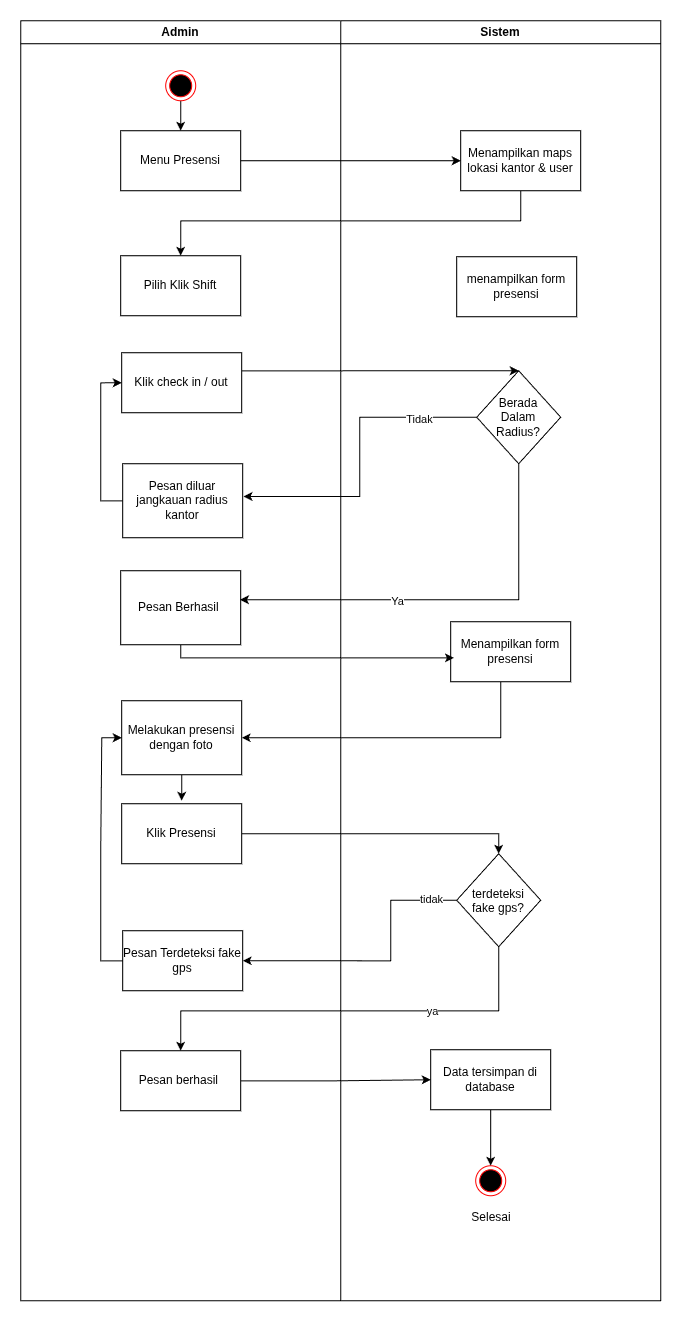

The diagram above was exported from draw.io. Its source (the exported page's mxGraphModel, read from the mxfile embedded in the PNG):
<mxGraphModel dx="1806" dy="1183" grid="1" gridSize="10" guides="1" tooltips="1" connect="1" arrows="1" fold="1" page="1" pageScale="1" pageWidth="850" pageHeight="1100" math="0" shadow="0">
  <root>
    <mxCell id="-vIaHe1h7V0wIwZmYWyE-0" />
    <mxCell id="-vIaHe1h7V0wIwZmYWyE-1" parent="-vIaHe1h7V0wIwZmYWyE-0" />
    <mxCell id="-vIaHe1h7V0wIwZmYWyE-2" parent="-vIaHe1h7V0wIwZmYWyE-1" style="swimlane;whiteSpace=wrap;html=1;" value="Admin" vertex="1">
      <mxGeometry height="1280" width="320" x="120" y="160" as="geometry" />
    </mxCell>
    <mxCell id="-vIaHe1h7V0wIwZmYWyE-3" edge="1" parent="-vIaHe1h7V0wIwZmYWyE-2" source="-vIaHe1h7V0wIwZmYWyE-4" style="edgeStyle=orthogonalEdgeStyle;rounded=0;orthogonalLoop=1;jettySize=auto;html=1;entryX=0.5;entryY=0;entryDx=0;entryDy=0;" target="-vIaHe1h7V0wIwZmYWyE-5">
      <mxGeometry relative="1" as="geometry" />
    </mxCell>
    <mxCell id="-vIaHe1h7V0wIwZmYWyE-4" parent="-vIaHe1h7V0wIwZmYWyE-2" style="ellipse;html=1;shape=endState;fillColor=#000000;strokeColor=#ff0000;" value="" vertex="1">
      <mxGeometry height="30" width="30" x="145" y="50" as="geometry" />
    </mxCell>
    <mxCell id="-vIaHe1h7V0wIwZmYWyE-5" parent="-vIaHe1h7V0wIwZmYWyE-2" style="rounded=0;whiteSpace=wrap;html=1;" value="Menu Presensi" vertex="1">
      <mxGeometry height="60" width="120" x="100" y="110" as="geometry" />
    </mxCell>
    <mxCell id="-vIaHe1h7V0wIwZmYWyE-7" parent="-vIaHe1h7V0wIwZmYWyE-2" style="rounded=0;whiteSpace=wrap;html=1;" value="Pilih Klik Shift" vertex="1">
      <mxGeometry height="60" width="120" x="100" y="235" as="geometry" />
    </mxCell>
    <mxCell id="S2eH_K7c2vkdEeCtpuMj-6" edge="1" parent="-vIaHe1h7V0wIwZmYWyE-2" source="-vIaHe1h7V0wIwZmYWyE-11" style="edgeStyle=orthogonalEdgeStyle;rounded=0;orthogonalLoop=1;jettySize=auto;html=1;entryX=0;entryY=0.5;entryDx=0;entryDy=0;" target="S2eH_K7c2vkdEeCtpuMj-2">
      <mxGeometry relative="1" as="geometry">
        <Array as="points">
          <mxPoint x="80" y="480" />
          <mxPoint x="80" y="362" />
        </Array>
      </mxGeometry>
    </mxCell>
    <mxCell id="-vIaHe1h7V0wIwZmYWyE-11" parent="-vIaHe1h7V0wIwZmYWyE-2" style="rounded=0;whiteSpace=wrap;html=1;" value="Pesan diluar jangkauan radius kantor" vertex="1">
      <mxGeometry height="74" width="120" x="102" y="443" as="geometry" />
    </mxCell>
    <mxCell id="-vIaHe1h7V0wIwZmYWyE-13" parent="-vIaHe1h7V0wIwZmYWyE-2" style="rounded=0;whiteSpace=wrap;html=1;" value="Pesan Berhasil&amp;nbsp;" vertex="1">
      <mxGeometry height="74" width="120" x="100" y="550" as="geometry" />
    </mxCell>
    <mxCell id="S2eH_K7c2vkdEeCtpuMj-13" edge="1" parent="-vIaHe1h7V0wIwZmYWyE-2" source="-vIaHe1h7V0wIwZmYWyE-14" style="edgeStyle=orthogonalEdgeStyle;rounded=0;orthogonalLoop=1;jettySize=auto;html=1;">
      <mxGeometry relative="1" as="geometry">
        <mxPoint x="161" y="780" as="targetPoint" />
      </mxGeometry>
    </mxCell>
    <mxCell id="-vIaHe1h7V0wIwZmYWyE-14" parent="-vIaHe1h7V0wIwZmYWyE-2" style="rounded=0;whiteSpace=wrap;html=1;" value="Melakukan presensi dengan foto" vertex="1">
      <mxGeometry height="74" width="120" x="101" y="680" as="geometry" />
    </mxCell>
    <mxCell id="S2eH_K7c2vkdEeCtpuMj-2" parent="-vIaHe1h7V0wIwZmYWyE-2" style="rounded=0;whiteSpace=wrap;html=1;" value="Klik check in / out" vertex="1">
      <mxGeometry height="60" width="120" x="101" y="332" as="geometry" />
    </mxCell>
    <mxCell id="S2eH_K7c2vkdEeCtpuMj-12" parent="-vIaHe1h7V0wIwZmYWyE-2" style="rounded=0;whiteSpace=wrap;html=1;" value="Klik Presensi" vertex="1">
      <mxGeometry height="60" width="120" x="101" y="783" as="geometry" />
    </mxCell>
    <mxCell id="S2eH_K7c2vkdEeCtpuMj-22" edge="1" parent="-vIaHe1h7V0wIwZmYWyE-2" source="S2eH_K7c2vkdEeCtpuMj-17" style="edgeStyle=orthogonalEdgeStyle;rounded=0;orthogonalLoop=1;jettySize=auto;html=1;entryX=0;entryY=0.5;entryDx=0;entryDy=0;" target="-vIaHe1h7V0wIwZmYWyE-14">
      <mxGeometry relative="1" as="geometry">
        <Array as="points">
          <mxPoint x="80" y="940" />
          <mxPoint x="80" y="832" />
          <mxPoint x="81.05" y="832" />
          <mxPoint x="81.05" y="717.05" />
        </Array>
      </mxGeometry>
    </mxCell>
    <mxCell id="S2eH_K7c2vkdEeCtpuMj-17" parent="-vIaHe1h7V0wIwZmYWyE-2" style="rounded=0;whiteSpace=wrap;html=1;" value="Pesan Terdeteksi fake gps" vertex="1">
      <mxGeometry height="60" width="120" x="102" y="910" as="geometry" />
    </mxCell>
    <mxCell id="S2eH_K7c2vkdEeCtpuMj-18" parent="-vIaHe1h7V0wIwZmYWyE-2" style="rounded=0;whiteSpace=wrap;html=1;" value="Pesan berhasil&amp;nbsp;" vertex="1">
      <mxGeometry height="60" width="120" x="100" y="1030" as="geometry" />
    </mxCell>
    <mxCell id="-vIaHe1h7V0wIwZmYWyE-15" parent="-vIaHe1h7V0wIwZmYWyE-1" style="swimlane;whiteSpace=wrap;html=1;" value="Sistem" vertex="1">
      <mxGeometry height="1280" width="320" x="440" y="160" as="geometry" />
    </mxCell>
    <mxCell id="-vIaHe1h7V0wIwZmYWyE-16" parent="-vIaHe1h7V0wIwZmYWyE-15" style="rounded=0;whiteSpace=wrap;html=1;" value="Menampilkan maps lokasi kantor &amp;amp; user" vertex="1">
      <mxGeometry height="60" width="120" x="120" y="110" as="geometry" />
    </mxCell>
    <mxCell id="-vIaHe1h7V0wIwZmYWyE-17" parent="-vIaHe1h7V0wIwZmYWyE-15" style="rounded=0;whiteSpace=wrap;html=1;" value="menampilkan form presensi" vertex="1">
      <mxGeometry height="60" width="120" x="116" y="236" as="geometry" />
    </mxCell>
    <mxCell id="-vIaHe1h7V0wIwZmYWyE-18" parent="-vIaHe1h7V0wIwZmYWyE-15" style="ellipse;html=1;shape=endState;fillColor=#000000;strokeColor=#ff0000;" value="" vertex="1">
      <mxGeometry height="30" width="30" x="135" y="1145" as="geometry" />
    </mxCell>
    <mxCell id="-vIaHe1h7V0wIwZmYWyE-19" parent="-vIaHe1h7V0wIwZmYWyE-15" style="rhombus;whiteSpace=wrap;html=1;shapeInside=1;" value="Berada Dalam Radius?" vertex="1">
      <mxGeometry height="93" width="84" x="136" y="350" as="geometry" />
    </mxCell>
    <mxCell id="-vIaHe1h7V0wIwZmYWyE-21" parent="-vIaHe1h7V0wIwZmYWyE-15" style="rounded=0;whiteSpace=wrap;html=1;" value="Menampilkan form presensi" vertex="1">
      <mxGeometry height="60" width="120" x="110" y="601" as="geometry" />
    </mxCell>
    <mxCell id="S2eH_K7c2vkdEeCtpuMj-15" parent="-vIaHe1h7V0wIwZmYWyE-15" style="rhombus;whiteSpace=wrap;html=1;shapeInside=1;" value="terdeteksi fake gps?" vertex="1">
      <mxGeometry height="93" width="84" x="116" y="833" as="geometry" />
    </mxCell>
    <mxCell id="S2eH_K7c2vkdEeCtpuMj-27" edge="1" parent="-vIaHe1h7V0wIwZmYWyE-15" source="S2eH_K7c2vkdEeCtpuMj-25" style="edgeStyle=orthogonalEdgeStyle;rounded=0;orthogonalLoop=1;jettySize=auto;html=1;" target="-vIaHe1h7V0wIwZmYWyE-18" value="">
      <mxGeometry relative="1" as="geometry" />
    </mxCell>
    <mxCell id="S2eH_K7c2vkdEeCtpuMj-25" parent="-vIaHe1h7V0wIwZmYWyE-15" style="rounded=0;whiteSpace=wrap;html=1;" value="Data tersimpan di database" vertex="1">
      <mxGeometry height="60" width="120" x="90" y="1029" as="geometry" />
    </mxCell>
    <mxCell id="-vIaHe1h7V0wIwZmYWyE-22" edge="1" parent="-vIaHe1h7V0wIwZmYWyE-1" source="-vIaHe1h7V0wIwZmYWyE-5" style="edgeStyle=orthogonalEdgeStyle;rounded=0;orthogonalLoop=1;jettySize=auto;html=1;entryX=0;entryY=0.5;entryDx=0;entryDy=0;" target="-vIaHe1h7V0wIwZmYWyE-16">
      <mxGeometry relative="1" as="geometry" />
    </mxCell>
    <mxCell id="S2eH_K7c2vkdEeCtpuMj-0" edge="1" parent="-vIaHe1h7V0wIwZmYWyE-1" source="-vIaHe1h7V0wIwZmYWyE-16" style="edgeStyle=orthogonalEdgeStyle;rounded=0;orthogonalLoop=1;jettySize=auto;html=1;entryX=0.5;entryY=0;entryDx=0;entryDy=0;" target="-vIaHe1h7V0wIwZmYWyE-7">
      <mxGeometry relative="1" as="geometry">
        <Array as="points">
          <mxPoint x="620" y="360" />
          <mxPoint x="280" y="360" />
        </Array>
      </mxGeometry>
    </mxCell>
    <mxCell id="S2eH_K7c2vkdEeCtpuMj-3" edge="1" parent="-vIaHe1h7V0wIwZmYWyE-1" source="S2eH_K7c2vkdEeCtpuMj-2" style="edgeStyle=orthogonalEdgeStyle;rounded=0;orthogonalLoop=1;jettySize=auto;html=1;entryX=0.5;entryY=0;entryDx=0;entryDy=0;" target="-vIaHe1h7V0wIwZmYWyE-19">
      <mxGeometry relative="1" as="geometry">
        <Array as="points">
          <mxPoint x="400" y="510" />
          <mxPoint x="400" y="510" />
        </Array>
      </mxGeometry>
    </mxCell>
    <mxCell id="S2eH_K7c2vkdEeCtpuMj-4" edge="1" parent="-vIaHe1h7V0wIwZmYWyE-1" source="-vIaHe1h7V0wIwZmYWyE-19" style="edgeStyle=orthogonalEdgeStyle;rounded=0;orthogonalLoop=1;jettySize=auto;html=1;entryX=1.007;entryY=0.442;entryDx=0;entryDy=0;entryPerimeter=0;" target="-vIaHe1h7V0wIwZmYWyE-11">
      <mxGeometry relative="1" as="geometry" />
    </mxCell>
    <mxCell id="S2eH_K7c2vkdEeCtpuMj-5" connectable="0" parent="S2eH_K7c2vkdEeCtpuMj-4" style="edgeLabel;html=1;align=center;verticalAlign=middle;resizable=0;points=[];" value="Tidak" vertex="1">
      <mxGeometry relative="1" x="-0.6304" y="1" as="geometry">
        <mxPoint as="offset" />
      </mxGeometry>
    </mxCell>
    <mxCell id="S2eH_K7c2vkdEeCtpuMj-7" edge="1" parent="-vIaHe1h7V0wIwZmYWyE-1" source="-vIaHe1h7V0wIwZmYWyE-19" style="edgeStyle=orthogonalEdgeStyle;rounded=0;orthogonalLoop=1;jettySize=auto;html=1;entryX=0.994;entryY=0.392;entryDx=0;entryDy=0;entryPerimeter=0;" target="-vIaHe1h7V0wIwZmYWyE-13">
      <mxGeometry relative="1" as="geometry">
        <Array as="points">
          <mxPoint x="618" y="739.03" />
        </Array>
      </mxGeometry>
    </mxCell>
    <mxCell id="S2eH_K7c2vkdEeCtpuMj-8" connectable="0" parent="S2eH_K7c2vkdEeCtpuMj-7" style="edgeLabel;html=1;align=center;verticalAlign=middle;resizable=0;points=[];" value="Ya" vertex="1">
      <mxGeometry relative="1" x="0.2499" y="1" as="geometry">
        <mxPoint as="offset" />
      </mxGeometry>
    </mxCell>
    <mxCell id="S2eH_K7c2vkdEeCtpuMj-10" edge="1" parent="-vIaHe1h7V0wIwZmYWyE-1" source="-vIaHe1h7V0wIwZmYWyE-13" style="edgeStyle=orthogonalEdgeStyle;rounded=0;orthogonalLoop=1;jettySize=auto;html=1;entryX=0.027;entryY=0.603;entryDx=0;entryDy=0;entryPerimeter=0;" target="-vIaHe1h7V0wIwZmYWyE-21">
      <mxGeometry relative="1" as="geometry">
        <Array as="points">
          <mxPoint x="280" y="797.17" />
        </Array>
      </mxGeometry>
    </mxCell>
    <mxCell id="S2eH_K7c2vkdEeCtpuMj-11" edge="1" parent="-vIaHe1h7V0wIwZmYWyE-1" source="-vIaHe1h7V0wIwZmYWyE-21" style="edgeStyle=orthogonalEdgeStyle;rounded=0;orthogonalLoop=1;jettySize=auto;html=1;entryX=1;entryY=0.5;entryDx=0;entryDy=0;" target="-vIaHe1h7V0wIwZmYWyE-14">
      <mxGeometry relative="1" as="geometry">
        <Array as="points">
          <mxPoint x="600" y="877.03" />
        </Array>
      </mxGeometry>
    </mxCell>
    <mxCell id="S2eH_K7c2vkdEeCtpuMj-16" edge="1" parent="-vIaHe1h7V0wIwZmYWyE-1" source="S2eH_K7c2vkdEeCtpuMj-12" style="edgeStyle=orthogonalEdgeStyle;rounded=0;orthogonalLoop=1;jettySize=auto;html=1;entryX=0.5;entryY=0;entryDx=0;entryDy=0;" target="S2eH_K7c2vkdEeCtpuMj-15">
      <mxGeometry relative="1" as="geometry" />
    </mxCell>
    <mxCell id="S2eH_K7c2vkdEeCtpuMj-20" edge="1" parent="-vIaHe1h7V0wIwZmYWyE-1" source="S2eH_K7c2vkdEeCtpuMj-15" style="edgeStyle=orthogonalEdgeStyle;rounded=0;orthogonalLoop=1;jettySize=auto;html=1;entryX=1;entryY=0.5;entryDx=0;entryDy=0;" target="S2eH_K7c2vkdEeCtpuMj-17">
      <mxGeometry relative="1" as="geometry">
        <Array as="points">
          <mxPoint x="490" y="1039.52" />
          <mxPoint x="490" y="1100" />
        </Array>
      </mxGeometry>
    </mxCell>
    <mxCell id="S2eH_K7c2vkdEeCtpuMj-21" connectable="0" parent="S2eH_K7c2vkdEeCtpuMj-20" style="edgeLabel;html=1;align=center;verticalAlign=middle;resizable=0;points=[];" value="tidak" vertex="1">
      <mxGeometry relative="1" x="-0.8146" y="-1" as="geometry">
        <mxPoint as="offset" />
      </mxGeometry>
    </mxCell>
    <mxCell id="S2eH_K7c2vkdEeCtpuMj-23" edge="1" parent="-vIaHe1h7V0wIwZmYWyE-1" source="S2eH_K7c2vkdEeCtpuMj-15" style="edgeStyle=orthogonalEdgeStyle;rounded=0;orthogonalLoop=1;jettySize=auto;html=1;entryX=0.5;entryY=0;entryDx=0;entryDy=0;" target="S2eH_K7c2vkdEeCtpuMj-18">
      <mxGeometry relative="1" as="geometry">
        <Array as="points">
          <mxPoint x="598" y="1150" />
          <mxPoint x="280" y="1150" />
        </Array>
      </mxGeometry>
    </mxCell>
    <mxCell id="S2eH_K7c2vkdEeCtpuMj-24" connectable="0" parent="S2eH_K7c2vkdEeCtpuMj-23" style="edgeLabel;html=1;align=center;verticalAlign=middle;resizable=0;points=[];" value="ya" vertex="1">
      <mxGeometry relative="1" x="-0.3771" as="geometry">
        <mxPoint as="offset" />
      </mxGeometry>
    </mxCell>
    <mxCell id="S2eH_K7c2vkdEeCtpuMj-26" edge="1" parent="-vIaHe1h7V0wIwZmYWyE-1" source="S2eH_K7c2vkdEeCtpuMj-18" style="edgeStyle=orthogonalEdgeStyle;rounded=0;orthogonalLoop=1;jettySize=auto;html=1;entryX=0;entryY=0.5;entryDx=0;entryDy=0;" target="S2eH_K7c2vkdEeCtpuMj-25">
      <mxGeometry relative="1" as="geometry" />
    </mxCell>
    <mxCell id="S2eH_K7c2vkdEeCtpuMj-28" parent="-vIaHe1h7V0wIwZmYWyE-1" style="text;html=1;whiteSpace=wrap;strokeColor=none;fillColor=none;align=center;verticalAlign=middle;rounded=0;" value="Selesai" vertex="1">
      <mxGeometry height="30" width="60" x="561" y="1342" as="geometry" />
    </mxCell>
  </root>
</mxGraphModel>